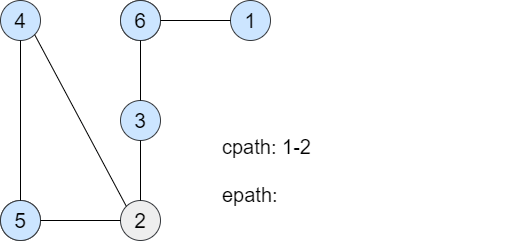

The diagram above was exported from draw.io. Its source (the exported page's mxGraphModel, read from the mxfile embedded in the PNG):
<mxGraphModel dx="1024" dy="476" grid="1" gridSize="10" guides="1" tooltips="1" connect="1" arrows="1" fold="1" page="1" pageScale="1" pageWidth="850" pageHeight="1100" math="0" shadow="0">
  <root>
    <mxCell id="0" />
    <mxCell id="1" parent="0" />
    <mxCell id="skEgt7l3lJQDqvJl2vQ9-23" value="&lt;font style=&quot;font-size: 21px&quot;&gt;6&lt;/font&gt;" style="ellipse;whiteSpace=wrap;html=1;aspect=fixed;fillColor=#ffff88;strokeColor=#36393d;" vertex="1" parent="1">
      <mxGeometry x="440" y="160" width="40" height="40" as="geometry" />
    </mxCell>
    <mxCell id="skEgt7l3lJQDqvJl2vQ9-24" value="&lt;font style=&quot;font-size: 21px&quot;&gt;2&lt;/font&gt;" style="ellipse;whiteSpace=wrap;html=1;aspect=fixed;fillColor=#ffff88;strokeColor=#36393d;" vertex="1" parent="1">
      <mxGeometry x="320" y="360" width="40" height="40" as="geometry" />
    </mxCell>
    <mxCell id="skEgt7l3lJQDqvJl2vQ9-43" value="&lt;font style=&quot;font-size: 21px&quot;&gt;6&lt;/font&gt;" style="ellipse;whiteSpace=wrap;html=1;aspect=fixed;fillColor=#cce5ff;strokeColor=#36393d;" vertex="1" parent="1">
      <mxGeometry x="440" y="160" width="40" height="40" as="geometry" />
    </mxCell>
    <mxCell id="skEgt7l3lJQDqvJl2vQ9-45" value="&lt;font style=&quot;font-size: 21px&quot;&gt;5&lt;/font&gt;" style="ellipse;whiteSpace=wrap;html=1;aspect=fixed;fillColor=#cce5ff;strokeColor=#36393d;" vertex="1" parent="1">
      <mxGeometry x="320" y="360" width="40" height="40" as="geometry" />
    </mxCell>
    <mxCell id="skEgt7l3lJQDqvJl2vQ9-46" value="&lt;font style=&quot;font-size: 21px&quot;&gt;3&lt;/font&gt;" style="ellipse;whiteSpace=wrap;html=1;aspect=fixed;fillColor=#cce5ff;strokeColor=#36393d;" vertex="1" parent="1">
      <mxGeometry x="440" y="260" width="40" height="40" as="geometry" />
    </mxCell>
    <mxCell id="skEgt7l3lJQDqvJl2vQ9-47" value="&lt;font style=&quot;font-size: 21px&quot;&gt;2&lt;/font&gt;" style="ellipse;whiteSpace=wrap;html=1;aspect=fixed;fillColor=#eeeeee;strokeColor=#36393d;" vertex="1" parent="1">
      <mxGeometry x="440" y="360" width="40" height="40" as="geometry" />
    </mxCell>
    <mxCell id="skEgt7l3lJQDqvJl2vQ9-48" value="&lt;font style=&quot;font-size: 21px&quot;&gt;1&lt;/font&gt;" style="ellipse;whiteSpace=wrap;html=1;aspect=fixed;fillColor=#cce5ff;strokeColor=#36393d;" vertex="1" parent="1">
      <mxGeometry x="550" y="160" width="40" height="40" as="geometry" />
    </mxCell>
    <mxCell id="skEgt7l3lJQDqvJl2vQ9-49" value="" style="endArrow=none;html=1;entryX=0;entryY=0.5;entryDx=0;entryDy=0;" edge="1" parent="1" target="skEgt7l3lJQDqvJl2vQ9-48">
      <mxGeometry width="50" height="50" relative="1" as="geometry">
        <mxPoint x="480" y="180" as="sourcePoint" />
        <mxPoint x="450" y="190" as="targetPoint" />
      </mxGeometry>
    </mxCell>
    <mxCell id="skEgt7l3lJQDqvJl2vQ9-50" value="" style="endArrow=none;html=1;entryX=0.5;entryY=1;entryDx=0;entryDy=0;exitX=0.5;exitY=0;exitDx=0;exitDy=0;" edge="1" parent="1" source="skEgt7l3lJQDqvJl2vQ9-46" target="skEgt7l3lJQDqvJl2vQ9-43">
      <mxGeometry width="50" height="50" relative="1" as="geometry">
        <mxPoint x="490" y="190" as="sourcePoint" />
        <mxPoint x="570" y="190" as="targetPoint" />
      </mxGeometry>
    </mxCell>
    <mxCell id="skEgt7l3lJQDqvJl2vQ9-54" value="" style="endArrow=none;html=1;entryX=1;entryY=0.5;entryDx=0;entryDy=0;exitX=0;exitY=0.5;exitDx=0;exitDy=0;" edge="1" parent="1" source="skEgt7l3lJQDqvJl2vQ9-47" target="skEgt7l3lJQDqvJl2vQ9-45">
      <mxGeometry width="50" height="50" relative="1" as="geometry">
        <mxPoint x="350" y="210" as="sourcePoint" />
        <mxPoint x="350" y="370" as="targetPoint" />
      </mxGeometry>
    </mxCell>
    <mxCell id="skEgt7l3lJQDqvJl2vQ9-55" value="&lt;font style=&quot;font-size: 21px&quot;&gt;4&lt;/font&gt;" style="ellipse;whiteSpace=wrap;html=1;aspect=fixed;fillColor=#cce5ff;strokeColor=#36393d;" vertex="1" parent="1">
      <mxGeometry x="320" y="160" width="40" height="40" as="geometry" />
    </mxCell>
    <mxCell id="skEgt7l3lJQDqvJl2vQ9-57" value="" style="endArrow=none;html=1;exitX=0.5;exitY=1;exitDx=0;exitDy=0;" edge="1" parent="1" source="skEgt7l3lJQDqvJl2vQ9-55">
      <mxGeometry width="50" height="50" relative="1" as="geometry">
        <mxPoint x="350" y="210" as="sourcePoint" />
        <mxPoint x="340" y="360" as="targetPoint" />
      </mxGeometry>
    </mxCell>
    <mxCell id="skEgt7l3lJQDqvJl2vQ9-58" value="" style="endArrow=none;html=1;exitX=0.5;exitY=1;exitDx=0;exitDy=0;entryX=0.5;entryY=0;entryDx=0;entryDy=0;" edge="1" parent="1" source="skEgt7l3lJQDqvJl2vQ9-46" target="skEgt7l3lJQDqvJl2vQ9-47">
      <mxGeometry width="50" height="50" relative="1" as="geometry">
        <mxPoint x="350" y="210" as="sourcePoint" />
        <mxPoint x="350" y="270" as="targetPoint" />
      </mxGeometry>
    </mxCell>
    <mxCell id="skEgt7l3lJQDqvJl2vQ9-64" value="" style="endArrow=none;html=1;entryX=0;entryY=0;entryDx=0;entryDy=0;exitX=1;exitY=1;exitDx=0;exitDy=0;" edge="1" parent="1" source="skEgt7l3lJQDqvJl2vQ9-55" target="skEgt7l3lJQDqvJl2vQ9-47">
      <mxGeometry width="50" height="50" relative="1" as="geometry">
        <mxPoint x="364.14213562373106" y="275.85786437626894" as="sourcePoint" />
        <mxPoint x="455.85786437626894" y="204.14213562373106" as="targetPoint" />
      </mxGeometry>
    </mxCell>
    <mxCell id="skEgt7l3lJQDqvJl2vQ9-66" value="&lt;font style=&quot;font-size: 20px&quot;&gt;cpath: 1-2&lt;br&gt;&lt;br&gt;epath:&lt;/font&gt;" style="text;html=1;strokeColor=none;fillColor=none;align=left;verticalAlign=middle;whiteSpace=wrap;rounded=0;" vertex="1" parent="1">
      <mxGeometry x="540" y="250" width="290" height="160" as="geometry" />
    </mxCell>
  </root>
</mxGraphModel>